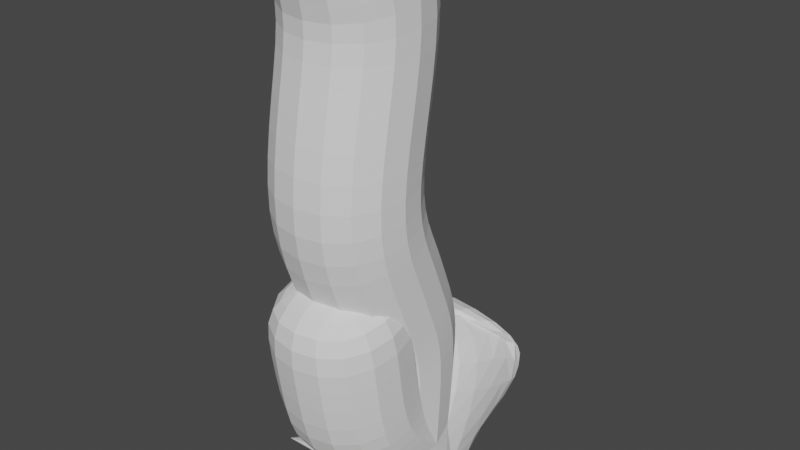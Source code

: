 # Source: dead_shrub.blend  (saved by Blender 2.80.75; exported with 4.5.12 LTS)
import bpy
from mathutils import Matrix  # noqa: F401  (used for matrix-valued properties, if any)

bpy.ops.wm.read_factory_settings(use_empty=True)
scene = bpy.context.scene
scene.name = 'Scene'

# ---- collections
col_collection = bpy.data.collections.new('Collection'); scene.collection.children.link(col_collection)

# ---- world
world_world = bpy.data.worlds.new('World'); scene.world = world_world
world_world.use_nodes = True; world_world.node_tree.nodes.clear()
_N = world_world.node_tree.nodes; _L = world_world.node_tree.links
n0 = _N.new('ShaderNodeOutputWorld'); n0.name = 'World Output'; n0.location = (300, 300)
n1 = _N.new('ShaderNodeBackground'); n1.name = 'Background'; n1.location = (10, 300)
n1.inputs[0].default_value = (0.05088, 0.05088, 0.05088, 1.0)
_L.new(n1.outputs[0], n0.inputs[0])
n0.is_active_output = True
world_world.color = (0.05088, 0.05088, 0.05088)
world_world.use_sun_shadow = False
world_world.sun_shadow_jitter_overblur = 0.0

# ---- meshes
me_cube_001 = bpy.data.meshes.new('Cube.001')
me_cube_001.from_pydata([(-2.51e-17, -0.001767, -0.1131), (-2.51e-17, -0.001767, -0.1131), (-2.51e-17, -0.001767, -0.1131), (7.061e-17, 0.01018, 0.318), (1.282e-16, 0.005088, 0.5775), (1.627e-16, -0.06105, 0.7326), (1.937e-16, -0.1145, 0.8726), (2.446e-16, -0.2188, 1.102), (3.96e-16, -0.09667, 1.783), (4.428e-16, -0.2315, 1.994), (4.393e-17, -0.1007, 0.1979), (4.158e-17, 0.1078, 0.1873), (9.571e-17, 0.371, 0.431), (1.302e-16, 0.2526, 0.5865), (7.609e-17, -0.1799, 0.3427), (1.989e-16, -0.2577, 0.8956)], [(0, 1), (1, 2), (2, 3), (3, 4), (4, 5), (5, 6), (6, 7), (7, 8), (8, 9), (2, 10), (2, 11), (11, 12), (11, 13), (10, 14), (14, 15)], [])
_uv = me_cube_001.uv_layers.new(name='UVMap')
_uv.uv.foreach_set('vector', [])
me_cube_001.use_remesh_preserve_volume = False
me_cube_001.use_remesh_preserve_attributes = False
me_cube_001.use_mirror_vertex_groups = False
me_cube_001.update()

# ---- objects
ob_empty = bpy.data.objects.new('Empty', None)
ob_cube = bpy.data.objects.new('Cube', me_cube_001)

# ---- transforms, parenting, visibility, modifiers, constraints
ob_empty.location = (-5.0, 0.5497, -0.2553)
ob_empty.rotation_euler = (1.571, 0.0, 1.571)
ob_empty.scale = (3.0, 3.0, 1.0)
ob_empty.empty_display_type = 'IMAGE'
ob_empty.lineart.crease_threshold = 0.0
ob_cube.location = (0.0, 0.0, 0.0)
ob_cube.scale = (0.5, 0.5, 0.5)
ob_cube.lineart.crease_threshold = 0.0
_m = ob_cube.modifiers.new('Skin', 'SKIN')
_m = ob_cube.modifiers.new('Subdivision', 'SUBSURF')
_m.uv_smooth = 'PRESERVE_CORNERS'
_m.levels = 2
_m.show_only_control_edges = False

# ---- collection membership
col_collection.objects.link(ob_empty)
col_collection.objects.link(ob_cube)

# ---- scene / render settings (as saved in the file)
scene.frame_start = 1; scene.frame_end = 250; scene.frame_set(1)
scene.render.engine = 'BLENDER_EEVEE_NEXT'
scene.cycles.use_denoising = False
scene.cycles.samples = 128
scene.cycles.sampling_pattern = 'TABULATED_SOBOL'
scene.cycles.use_adaptive_sampling = False
scene.cycles.use_light_tree = False
scene.view_settings.view_transform = 'Filmic'
bpy.context.view_layer.update()

# ---- added for rendering (the .blend has no active camera and no usable light): camera, sun
cam_auto = bpy.data.cameras.new('AutoCamera')
cam_auto.lens = 50.0
cam_auto.sensor_width = 36.0
cam_auto.clip_end = 1000.0
ob_auto_camera = bpy.data.objects.new('AutoCamera', cam_auto)
scene.collection.objects.link(ob_auto_camera)
ob_auto_camera.location = (1.02581, -1.20206, 1.29289)
ob_auto_camera.rotation_euler = (1.09748, -7.21219e-08, 0.694738)
scene.camera = ob_auto_camera
light_auto_sun = bpy.data.lights.new('AutoSun', 'SUN')
light_auto_sun.energy = 3.0
light_auto_sun.angle = 0.0523599
ob_auto_sun = bpy.data.objects.new('AutoSun', light_auto_sun)
scene.collection.objects.link(ob_auto_sun)
ob_auto_sun.rotation_euler = (0.872665, 0.174533, 0.523599)
bpy.context.view_layer.update()
